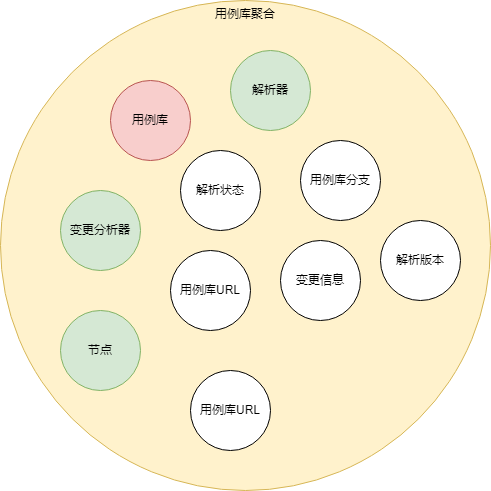

The diagram above was exported from draw.io. Its source (the exported page's mxGraphModel, read from the mxfile embedded in the PNG):
<mxGraphModel dx="2021" dy="744" grid="1" gridSize="10" guides="1" tooltips="1" connect="1" arrows="1" fold="1" page="1" pageScale="1" pageWidth="827" pageHeight="1169" math="0" shadow="0">
  <root>
    <mxCell id="0" />
    <mxCell id="1" parent="0" />
    <mxCell id="cF3bvQvi9wkZuW5Ph1y8-44" value="用例库聚合" style="ellipse;whiteSpace=wrap;html=1;aspect=fixed;fillColor=#fff2cc;strokeColor=#d6b656;verticalAlign=top;" vertex="1" parent="1">
      <mxGeometry x="-60" y="890" width="490" height="490" as="geometry" />
    </mxCell>
    <mxCell id="cF3bvQvi9wkZuW5Ph1y8-45" value="用例库" style="ellipse;whiteSpace=wrap;html=1;aspect=fixed;fillColor=#f8cecc;strokeColor=#b85450;" vertex="1" parent="1">
      <mxGeometry x="50" y="970" width="80" height="80" as="geometry" />
    </mxCell>
    <mxCell id="cF3bvQvi9wkZuW5Ph1y8-46" value="节点" style="ellipse;whiteSpace=wrap;html=1;aspect=fixed;fillColor=#d5e8d4;strokeColor=#82b366;" vertex="1" parent="1">
      <mxGeometry y="1200" width="80" height="80" as="geometry" />
    </mxCell>
    <mxCell id="cF3bvQvi9wkZuW5Ph1y8-47" value="解析器" style="ellipse;whiteSpace=wrap;html=1;aspect=fixed;fillColor=#d5e8d4;strokeColor=#82b366;" vertex="1" parent="1">
      <mxGeometry x="170" y="940" width="80" height="80" as="geometry" />
    </mxCell>
    <mxCell id="cF3bvQvi9wkZuW5Ph1y8-48" value="变更信息" style="ellipse;whiteSpace=wrap;html=1;aspect=fixed;" vertex="1" parent="1">
      <mxGeometry x="220" y="1130" width="80" height="80" as="geometry" />
    </mxCell>
    <mxCell id="cF3bvQvi9wkZuW5Ph1y8-49" value="用例库分支" style="ellipse;whiteSpace=wrap;html=1;aspect=fixed;" vertex="1" parent="1">
      <mxGeometry x="240" y="1030" width="80" height="80" as="geometry" />
    </mxCell>
    <mxCell id="cF3bvQvi9wkZuW5Ph1y8-50" value="用例库URL" style="ellipse;whiteSpace=wrap;html=1;aspect=fixed;" vertex="1" parent="1">
      <mxGeometry x="130" y="1260" width="80" height="80" as="geometry" />
    </mxCell>
    <mxCell id="cF3bvQvi9wkZuW5Ph1y8-51" value="变更分析器" style="ellipse;whiteSpace=wrap;html=1;aspect=fixed;fillColor=#d5e8d4;strokeColor=#82b366;" vertex="1" parent="1">
      <mxGeometry y="1080" width="80" height="80" as="geometry" />
    </mxCell>
    <mxCell id="cF3bvQvi9wkZuW5Ph1y8-52" value="用例库URL" style="ellipse;whiteSpace=wrap;html=1;aspect=fixed;" vertex="1" parent="1">
      <mxGeometry x="110" y="1140" width="80" height="80" as="geometry" />
    </mxCell>
    <mxCell id="cF3bvQvi9wkZuW5Ph1y8-53" value="解析状态" style="ellipse;whiteSpace=wrap;html=1;aspect=fixed;" vertex="1" parent="1">
      <mxGeometry x="120" y="1040" width="80" height="80" as="geometry" />
    </mxCell>
    <mxCell id="cF3bvQvi9wkZuW5Ph1y8-54" value="解析版本" style="ellipse;whiteSpace=wrap;html=1;aspect=fixed;" vertex="1" parent="1">
      <mxGeometry x="320" y="1110" width="80" height="80" as="geometry" />
    </mxCell>
  </root>
</mxGraphModel>